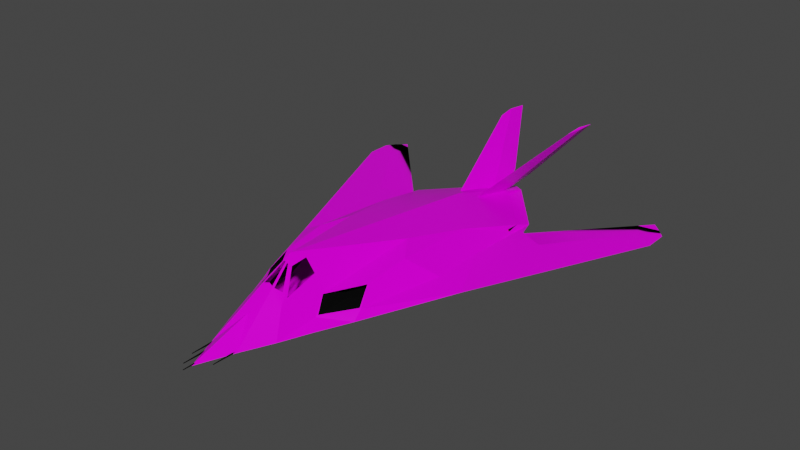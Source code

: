 # Source: F117_v1.blend  (saved by Blender 3.6.11; exported with 4.5.12 LTS)
import bpy
from mathutils import Matrix  # noqa: F401  (used for matrix-valued properties, if any)

bpy.ops.wm.read_factory_settings(use_empty=True)
scene = bpy.context.scene
scene.name = 'Scene'

# ---- collections
col_f_117_3 = bpy.data.collections.new('F-117 3'); scene.collection.children.link(col_f_117_3)

# ---- images (referenced by path relative to the original .blend; pixels are not part of the script)
import os
ASSET_DIR = os.environ.get("B2B_ASSET_DIR", "")  # directory of the original .blend (textures are referenced by path, not embedded)
HERE = os.path.dirname(os.path.abspath(__file__))  # packed textures are extracted next to this script under _unpacked/

def load_image(name, relpath, width, height, colorspace="sRGB"):
    """Load a texture the original file referenced (path relative to the .blend, or extracted next to this script)."""
    p = next((c for c in (os.path.join(HERE, relpath), os.path.join(ASSET_DIR, relpath)) if relpath and os.path.exists(c)), "")
    if p:
        img = bpy.data.images.load(p, check_existing=True)
        img.name = name
    else:  # same state as the original file: an image datablock whose file is absent (Cycles renders it pink)
        img = bpy.data.images.new(name, width, height)
        img.source = "FILE"
        img.filepath = "//" + (relpath or name)
    img.colorspace_settings.name = colorspace
    return img
img_f_117_bump = load_image('F-117 bump', 'F-117 bump.png', 1024, 1024, 'sRGB')
img_f117_rough = load_image('f117 rough', 'F-117-roughness.png', 1024, 1024, 'sRGB')
img_untitled_002 = load_image('Untitled.002', 'F-117-3.png', 1024, 1024, 'sRGB')

# ---- materials (node trees are filled in below, after node groups)
mat_f_117_3 = bpy.data.materials.new('F-117 3')
mat_f_117_3.diffuse_color = (0.214, 0.214, 0.214, 1.0)
mat_f_117_3.roughness = 0.8294
mat_glass_002 = bpy.data.materials.new('glass.002')
mat_glass_002.diffuse_color = (0.02104, 0.03538, 0.1065, 1.0)
mat_black_matte = bpy.data.materials.new('black matte')
mat_black_matte.use_backface_culling = True
mat_black_matte.diffuse_color = (0.07324, 0.07324, 0.07324, 1.0)
mat_black_matte.roughness = 0.9541
mat_engineexhaust = bpy.data.materials.new('EngineExhaust')
mat_engineexhaust.diffuse_color = (0.8, 0.1508, 0.01271, 1.0)

# ---- node groups
ng_auto_smooth = bpy.data.node_groups.new('Auto Smooth', 'GeometryNodeTree')
_s = ng_auto_smooth.interface.new_socket(name='Geometry', in_out='OUTPUT', socket_type='NodeSocketGeometry')
_s = ng_auto_smooth.interface.new_socket(name='Geometry', in_out='INPUT', socket_type='NodeSocketGeometry')
_s = ng_auto_smooth.interface.new_socket(name='Angle', in_out='INPUT', socket_type='NodeSocketFloat')
_s.subtype = 'ANGLE'
_s.min_value = 0.0
_s.max_value = 3.142
ng_auto_smooth.is_modifier = True
_N = ng_auto_smooth.nodes; _L = ng_auto_smooth.links
n0 = _N.new('NodeGroupOutput'); n0.name = 'Group Output'; n0.location = (480, -100)
n1 = _N.new('NodeGroupInput'); n1.name = 'Group Input'; n1.location = (-420, -300)
n2 = _N.new('NodeGroupInput'); n2.name = 'Group Input.001'; n2.location = (-60, -100)
n3 = _N.new('GeometryNodeSetShadeSmooth'); n3.name = 'Set Shade Smooth'; n3.location = (120, -100)
n3.domain = 'EDGE'
n4 = _N.new('GeometryNodeSetShadeSmooth'); n4.name = 'Set Shade Smooth.001'; n4.location = (300, -100)
n5 = _N.new('GeometryNodeInputMeshEdgeAngle'); n5.name = 'Edge Angle'; n5.location = (-420, -220)
n6 = _N.new('GeometryNodeInputEdgeSmooth'); n6.name = 'Is Edge Smooth'; n6.location = (-60, -160)
n7 = _N.new('GeometryNodeInputShadeSmooth'); n7.name = 'Is Face Smooth'; n7.location = (-240, -340)
n8 = _N.new('FunctionNodeBooleanMath'); n8.name = 'Boolean Math'; n8.location = (-60, -220)
n9 = _N.new('FunctionNodeCompare'); n9.name = 'Compare'; n9.location = (-240, -180)
n9.operation = 'LESS_EQUAL'
_L.new(n5.outputs[0], n9.inputs[0])
_L.new(n4.outputs[0], n0.inputs[0])
_L.new(n1.outputs[1], n9.inputs[1])
_L.new(n9.outputs[0], n8.inputs[0])
_L.new(n7.outputs[0], n8.inputs[1])
_L.new(n2.outputs[0], n3.inputs[0])
_L.new(n6.outputs[0], n3.inputs[1])
_L.new(n3.outputs[0], n4.inputs[0])
_L.new(n8.outputs[0], n3.inputs[2])
n0.is_active_output = True

# ---- material node trees
mat_f_117_3.use_nodes = True; mat_f_117_3.node_tree.nodes.clear()
_N = mat_f_117_3.node_tree.nodes; _L = mat_f_117_3.node_tree.links
n0 = _N.new('ShaderNodeOutputMaterial'); n0.name = 'Material Output'; n0.location = (978, 327)
n1 = _N.new('ShaderNodeBump'); n1.name = 'Bump'; n1.location = (243, -186)
n1.inputs[0].default_value = 0.1
n1.inputs[1].default_value = 1.0
n1.inputs[2].default_value = 1.0
n2 = _N.new('ShaderNodeTexImage'); n2.name = 'Image Texture.001'; n2.location = (-341, -423)
n2.image = img_f_117_bump
n3 = _N.new('ShaderNodeValToRGB'); n3.name = 'ColorRamp.001'; n3.location = (-39, -279)
while len(n3.color_ramp.elements) > 1: n3.color_ramp.elements.remove(n3.color_ramp.elements[-1])
n3.color_ramp.elements[0].position = 0.0; n3.color_ramp.elements[0].color = (0.0, 0.0, 0.0, 1.0)
_e = n3.color_ramp.elements.new(0.7909); _e.color = (1.0, 1.0, 1.0, 1.0)
n4 = _N.new('ShaderNodeBsdfPrincipled'); n4.name = 'Principled BSDF'; n4.location = (688, 327)
n4.distribution = 'GGX'
n4.subsurface_method = 'BURLEY'
n4.inputs[3].default_value = 1.45
n4.inputs[13].default_value = 0.1012
n4.inputs[19].default_value = 0.0125
n4.inputs[20].default_value = 0.9257
n4.inputs[27].default_value = (0.0, 0.0, 0.0, 1.0)
n4.inputs[28].default_value = 1.0
n5 = _N.new('ShaderNodeTexImage'); n5.name = 'Image Texture.002'; n5.location = (380, 95)
n5.image = img_f117_rough
n6 = _N.new('ShaderNodeTexImage'); n6.name = 'Image Texture.003'; n6.location = (422, 380)
n6.image = img_untitled_002
_L.new(n2.outputs[0], n3.inputs[0])
_L.new(n1.outputs[0], n4.inputs[5])
_L.new(n3.outputs[0], n1.inputs[3])
_L.new(n5.outputs[0], n4.inputs[2])
_L.new(n4.outputs[0], n0.inputs[0])
_L.new(n6.outputs[0], n4.inputs[0])
n0.is_active_output = True
mat_glass_002.use_nodes = True; mat_glass_002.node_tree.nodes.clear()
_N = mat_glass_002.node_tree.nodes; _L = mat_glass_002.node_tree.links
n0 = _N.new('ShaderNodeOutputMaterial'); n0.name = 'Material Output'; n0.location = (300, 300)
n1 = _N.new('ShaderNodeBsdfPrincipled'); n1.name = 'Principled BSDF'; n1.location = (10, 300)
n1.distribution = 'GGX'
n1.subsurface_method = 'BURLEY'
n1.inputs[0].default_value = (0.001548, 0.001548, 0.001548, 1.0)
n1.inputs[2].default_value = 0.05
n1.inputs[3].default_value = 1.45
n1.inputs[13].default_value = 0.874
n1.inputs[27].default_value = (0.0, 0.0, 0.0, 1.0)
n1.inputs[28].default_value = 1.0
n2 = _N.new('ShaderNodeFresnel'); n2.name = 'Fresnel'; n2.location = (-561, -69)
n2.inputs[0].default_value = 1.45
n3 = _N.new('ShaderNodeValToRGB'); n3.name = 'ColorRamp'; n3.location = (-340, -45)
while len(n3.color_ramp.elements) > 1: n3.color_ramp.elements.remove(n3.color_ramp.elements[-1])
n3.color_ramp.elements[0].position = 0.0; n3.color_ramp.elements[0].color = (0.0331, 0.0331, 0.0331, 1.0)
_e = n3.color_ramp.elements.new(0.6773); _e.color = (0.7707, 0.7707, 0.7707, 1.0)
_L.new(n1.outputs[0], n0.inputs[0])
_L.new(n2.outputs[0], n3.inputs[0])
_L.new(n3.outputs[0], n1.inputs[4])
n0.is_active_output = True
mat_black_matte.use_nodes = True; mat_black_matte.node_tree.nodes.clear()
_N = mat_black_matte.node_tree.nodes; _L = mat_black_matte.node_tree.links
n0 = _N.new('ShaderNodeOutputMaterial'); n0.name = 'Material Output'; n0.location = (300, 300)
n1 = _N.new('ShaderNodeBsdfPrincipled'); n1.name = 'Principled BSDF'; n1.location = (10, 300)
n1.distribution = 'GGX'
n1.subsurface_method = 'BURLEY'
n1.inputs[0].default_value = (0.0, 0.0, 0.0, 1.0)
n1.inputs[2].default_value = 1.0
n1.inputs[3].default_value = 1.45
n1.inputs[13].default_value = 0.133
n1.inputs[27].default_value = (0.0, 0.0, 0.0, 1.0)
n1.inputs[28].default_value = 1.0
_L.new(n1.outputs[0], n0.inputs[0])
n0.is_active_output = True
mat_engineexhaust.use_nodes = True; mat_engineexhaust.node_tree.nodes.clear()
_N = mat_engineexhaust.node_tree.nodes; _L = mat_engineexhaust.node_tree.links
n0 = _N.new('ShaderNodeBsdfPrincipled'); n0.name = 'Principled BSDF'; n0.location = (10, 300)
n0.distribution = 'GGX'
n0.subsurface_method = 'RANDOM_WALK_SKIN'
n0.inputs[0].default_value = (0.8, 0.01705, 0.0, 1.0)
n0.inputs[3].default_value = 1.45
n0.inputs[27].default_value = (0.0, 0.0, 0.0, 1.0)
n0.inputs[28].default_value = 1.0
n1 = _N.new('ShaderNodeOutputMaterial'); n1.name = 'Material Output'; n1.location = (300, 300)
_L.new(n0.outputs[0], n1.inputs[0])
n1.is_active_output = True

# ---- world
world_world = bpy.data.worlds.new('World'); scene.world = world_world
world_world.use_nodes = True; world_world.node_tree.nodes.clear()
_N = world_world.node_tree.nodes; _L = world_world.node_tree.links
n0 = _N.new('ShaderNodeOutputWorld'); n0.name = 'World Output'; n0.location = (300, 300)
n1 = _N.new('ShaderNodeBackground'); n1.name = 'Background'; n1.location = (10, 300)
n1.inputs[0].default_value = (0.05, 0.05, 0.05, 1.0)
_L.new(n1.outputs[0], n0.inputs[0])
n0.is_active_output = True
world_world.color = (0.05088, 0.05088, 0.05088)
world_world.use_sun_shadow = False
world_world.sun_shadow_jitter_overblur = 0.0

# ---- meshes
me_vert_023 = bpy.data.meshes.new('Vert.023')
me_vert_023.from_pydata([(-7.635, -0.542, -0.4191), (-6.475, -1.069, -0.4198), (-5.279, -1.548, -0.4203), (-4.056, -2.085, -0.4223), (-0.4611, -1.297, 0.8383), (-1.324, -1.894, 0.6463), (-3.085, -1.803, 0.415), (-4.326, -1.017, 0.3238), (-0.4549, -2.697, -0.1367), (5.38, -2.358, -0.5838), (1.925, -1.803, 0.4123), (-0.4537, -3.575, -0.4221), (6.782, -6.622, -0.5965), (7.709, -6.618, -0.5965), (8.375, -5.966, -0.5868), (4.636, -2.568, -0.6014), (7.838, -0.3337, -0.6626), (-5.999, -0.3081, -0.5539), (-4.344, -0.3152, -0.6976), (-1.228, -2.141, -0.6408), (-0.9498, -2.381, -0.6381), (-0.03873, -2.353, -0.7234), (0.1211, -2.286, -0.7297), (1.366, -2.253, -0.791), (1.373, -2.004, -0.7917), (0.2603, -2.011, -0.7392), (0.1421, -1.876, -0.7366), (-0.9706, -1.876, -0.7103), (-5.499, -0.6197, 0.5641), (-4.215, -0.586, 0.8741), (-4.219, -0.2376, 1.33), (-4.842, -0.2143, 1.269), (-4.926, -0.03452, 1.409), (-5.691, -0.179, 0.9057), (-5.685, -0.2544, 0.867), (-4.926, -0.09601, 1.38), (-4.925, -0.1362, 1.342), (-5.541, -0.4804, 0.7259), (-4.911, -1.247, -0.1688), (4.615, -2.325, -0.3062), (6.869, -0.3416, -0.3369), (6.86, -0.3376, -0.5212), (4.62, -2.325, -0.463), (7.99, -6.333, -0.5597), (3.969, -3.729, -0.4069), (4.498, -2.541, -0.3951), (1.868, -2.526, -0.2815), (-3.693, -2.052, -0.1232), (-4.825, -1.256, -0.1292), (-3.704, -2.012, -0.09926), (9.064, -1.57, 1.663), (10.66, -1.641, 1.612), (8.389, -0.3585, -0.1464), (4.748, -0.3917, 0.1701), (7.808, -0.201, -0.3285), (6.521, -0.07827, -0.2529), (6.531, -0.2568, -0.3657), (9.809, -1.697, 1.681), (9.808, -1.612, 1.73), (-4.9, -0.1543, 1.328), (-5.571, -0.5377, 0.6527), (-5.896, -0.7179, 0.3149), (-4.92, -0.06475, 1.412), (-5.705, -0.2159, 0.8945), (-6.507, -0.3391, 0.3377), (-5.755, -0.2241, 0.8611), (4.516, -2.4, -0.5095), (7.238, -5.846, -0.5312), (7.895, -5.53, -0.5887), (-2.285, -1.788, -0.612), (2.091, -3.071, -0.7546), (7.338, -6.076, -0.6505), (-2.362, -1.803, 0.415), (-3.144, -1.017, 0.3238), (-3.459, -1.256, -0.1292), (-2.752, -2.012, -0.09926), (4.076, -2.325, -0.3062), (5.147, -0.3416, -0.3369), (5.142, -0.3376, -0.5212), (4.078, -2.325, -0.463), (-5.961, -0.2487, 0.001676), (-4.306, -0.2559, -0.142), (-1.187, -2.102, -0.0007367), (-0.909, -2.342, 0.001988), (0.001991, -2.314, -0.08334), (0.1619, -2.246, -0.08961), (1.407, -2.214, -0.1509), (1.414, -1.965, -0.1516), (0.301, -1.972, -0.09909), (0.1828, -1.836, -0.0965), (-0.9299, -1.836, -0.07021), (-4.623, 3.815e-06, 1.602), (4.119, 3.815e-06, 0.4425), (-6.598, 3.815e-06, 0.3017), (-7.635, 0.542, -0.4191), (-8.954, 3.815e-06, -0.4319), (-6.475, 1.069, -0.4198), (-5.279, 1.548, -0.4203), (-4.056, 2.085, -0.4223), (-0.4611, 1.297, 0.8383), (-1.324, 1.894, 0.6463), (-3.085, 1.803, 0.415), (-4.326, 1.017, 0.3238), (-0.4549, 2.697, -0.1367), (5.38, 2.358, -0.5838), (1.925, 1.803, 0.4123), (8.007, 3.815e-06, -0.6649), (-0.4537, 3.575, -0.4221), (6.782, 6.622, -0.5965), (7.709, 6.618, -0.5965), (8.375, 5.966, -0.5868), (4.636, 2.568, -0.6014), (7.838, 0.3337, -0.6626), (-6.284, 3.815e-06, -0.6002), (-5.999, 0.3081, -0.5539), (-4.344, 0.3152, -0.6976), (-4.117, 3.815e-06, -0.714), (-1.228, 2.141, -0.6408), (-0.9498, 2.381, -0.6381), (-0.03873, 2.353, -0.7234), (0.1211, 2.286, -0.7297), (1.366, 2.253, -0.791), (1.373, 2.004, -0.7917), (0.2603, 2.011, -0.7392), (0.1421, 1.876, -0.7366), (-0.9706, 1.876, -0.7103), (-5.499, 0.6197, 0.5641), (-4.215, 0.586, 0.8741), (-4.219, 0.2376, 1.33), (-4.842, 0.2143, 1.269), (-4.926, 0.03452, 1.409), (-5.691, 0.179, 0.9057), (-5.685, 0.2544, 0.867), (-4.926, 0.09602, 1.38), (-4.925, 0.1362, 1.342), (-5.541, 0.4804, 0.7259), (-4.911, 1.247, -0.1688), (4.615, 2.325, -0.3062), (6.869, 0.3416, -0.3369), (6.86, 0.3376, -0.5212), (4.62, 2.325, -0.463), (7.99, 6.333, -0.5597), (3.969, 3.729, -0.4069), (4.498, 2.541, -0.3951), (1.868, 2.526, -0.2815), (-3.693, 2.052, -0.1232), (-4.825, 1.256, -0.1292), (-3.704, 2.012, -0.09926), (9.064, 1.57, 1.663), (10.66, 1.641, 1.612), (8.389, 0.3586, -0.1464), (4.748, 0.3917, 0.1701), (7.808, 0.201, -0.3285), (6.521, 0.07828, -0.2529), (6.531, 0.2568, -0.3657), (9.809, 1.697, 1.681), (9.808, 1.612, 1.73), (-4.918, 3.815e-06, 1.408), (-5.63, 3.815e-06, 0.9395), (-1.709, 3.815e-06, 1.216), (1.205, 3.815e-06, 0.8291), (-4.9, 0.1543, 1.328), (-5.571, 0.5377, 0.6527), (-5.896, 0.7179, 0.3149), (-4.92, 0.06476, 1.412), (-5.705, 0.2159, 0.8945), (-6.507, 0.3391, 0.3377), (-5.755, 0.2241, 0.8611), (-5.705, 3.815e-06, 0.903), (-5.759, 3.815e-06, 0.8669), (4.516, 2.4, -0.5095), (7.238, 5.846, -0.5312), (7.895, 5.53, -0.5887), (5.582, 3.815e-06, -0.7736), (3.157, 3.815e-06, -0.7657), (-2.285, 1.788, -0.612), (2.091, 3.071, -0.7546), (7.338, 6.076, -0.6505), (-2.362, 1.803, 0.415), (-3.144, 1.017, 0.3238), (-3.459, 1.256, -0.1292), (-2.752, 2.012, -0.09926), (4.076, 2.325, -0.3062), (5.147, 0.3416, -0.3369), (5.142, 0.3376, -0.5212), (4.078, 2.325, -0.463), (-6.246, 3.815e-06, -0.04457), (-5.961, 0.2487, 0.001676), (-4.306, 0.2559, -0.142), (-4.079, 3.815e-06, -0.1584), (-1.187, 2.102, -0.0007367), (-0.909, 2.342, 0.001988), (0.001991, 2.314, -0.08334), (0.1619, 2.246, -0.08961), (1.407, 2.214, -0.1509), (1.414, 1.965, -0.1516), (0.301, 1.972, -0.09909), (0.1828, 1.836, -0.0965), (-0.9299, 1.836, -0.07021), (-3.201, 0.8938, -0.663), (-3.201, -0.8938, -0.663), (2.265, -1.002, -0.7787), (0.4665, 0.9685, -0.7755), (2.265, 0.0, -0.7838), (0.7326, 0.0, -0.8138), (-1.692, 0.0, -0.771), (-1.997, -0.9176, -0.6898), (-1.333, -0.9331, -0.7412), (0.4665, -0.9685, -0.7763), (-1.997, 0.9176, -0.6898), (-1.333, 0.9331, -0.7412), (-3.204, 0.0, -0.7359), (2.265, 1.002, -0.7794)], [], [(4, 6, 5), (4, 91, 30), (30, 29, 4), (4, 29, 7), (4, 159, 91), (4, 10, 160), (92, 160, 10), (5, 10, 4), (31, 30, 91), (60, 28, 31), (37, 60, 59), (35, 36, 59), (31, 28, 29), (60, 61, 28), (28, 61, 7), (61, 1, 38), (2, 38, 1), (48, 7, 38), (48, 38, 47), (38, 2, 3), (6, 49, 47), (0, 93, 95), (0, 64, 93), (64, 0, 1), (65, 34, 63), (61, 60, 65), (63, 34, 35), (91, 62, 35), (157, 32, 62), (33, 63, 62), (34, 37, 36), (32, 157, 158), (33, 158, 168), (63, 168, 169), (64, 65, 169), (7, 74, 73), (6, 8, 5), (11, 47, 3), (8, 10, 5), (66, 39, 10), (8, 11, 46), (9, 66, 45), (66, 9, 39), (39, 40, 92), (106, 92, 40), (16, 106, 40), (40, 41, 16), (39, 9, 42), (42, 41, 78), (9, 16, 41), (46, 44, 45), (46, 45, 66), (15, 9, 45), (13, 43, 67), (44, 11, 12), (43, 68, 14), (15, 44, 67), (44, 15, 45), (57, 58, 50), (51, 58, 57), (52, 58, 51), (50, 55, 53), (50, 56, 57), (57, 52, 51), (54, 52, 56), (54, 55, 52), (55, 54, 56), (113, 17, 0), (1, 0, 17), (2, 1, 17), (3, 2, 18), (69, 3, 18, 116, 200), (18, 116, 189, 81), (11, 3, 69), (200, 206, 69), (19, 20, 11, 69), (203, 174, 201), (12, 11, 70), (15, 68, 71), (13, 12, 71), (21, 70, 11), (22, 70, 21), (23, 70, 22), (23, 24, 201, 174, 70), (173, 15, 70, 174), (16, 9, 173), (15, 173, 9), (22, 23, 86, 85), (25, 26, 89, 88), (21, 22, 85, 84), (24, 25, 88, 87), (72, 73, 74, 75), (6, 73, 72), (49, 74, 48), (6, 75, 49), (76, 79, 78, 77), (39, 76, 77), (39, 42, 79), (41, 40, 77), (186, 80, 81, 189), (113, 17, 80, 186), (17, 18, 81, 80), (83, 90, 82), (83, 84, 89, 90), (84, 85, 88, 89), (85, 86, 87, 88), (19, 20, 83, 82), (26, 27, 90, 89), (23, 24, 87, 86), (27, 19, 82, 90), (20, 21, 84, 83), (99, 101, 102), (99, 128, 91), (128, 99, 127), (99, 102, 127), (99, 91, 159), (160, 105, 99), (105, 160, 92), (100, 99, 105), (129, 161, 91, 128), (126, 162, 161, 129), (135, 134, 161, 162), (161, 133, 134), (126, 129, 128, 127), (162, 126, 163), (126, 127, 102, 163), (96, 163, 102, 136), (97, 96, 136), (146, 136, 102), (146, 147, 145), (98, 97, 136), (101, 145, 147), (94, 95, 93), (94, 93, 166), (96, 94, 166), (162, 132, 135), (163, 166, 167), (133, 132, 165), (91, 133, 164), (164, 130, 157), (131, 130, 164), (132, 133, 134), (158, 157, 130), (168, 158, 131), (165, 167, 169), (169, 167, 166), (102, 179, 180, 146), (101, 103, 145), (145, 107, 98), (103, 105, 144), (105, 137, 170), (103, 144, 107), (104, 143, 170), (170, 137, 104), (137, 92, 138), (106, 138, 92), (112, 138, 106), (138, 112, 139), (137, 140, 104), (139, 140, 185, 184), (104, 140, 139), (142, 144, 143), (144, 170, 143), (111, 143, 104), (109, 108, 171), (108, 107, 142), (172, 110, 141), (111, 172, 171), (142, 143, 111), (155, 148, 156), (149, 155, 156), (156, 150, 149), (148, 153, 156), (148, 154, 151), (155, 150, 154), (152, 154, 150), (152, 150, 153), (153, 154, 152), (94, 114, 113), (96, 114, 94), (97, 115, 114), (98, 115, 97), (175, 199, 116, 115, 98), (115, 188, 189, 116), (107, 175, 98), (199, 175, 209), (117, 175, 107, 118), (212, 174, 203), (108, 177, 176), (177, 172, 111), (109, 141, 177), (119, 118, 107, 176), (120, 119, 176), (121, 120, 176), (121, 176, 174, 212, 122), (173, 174, 176, 111), (173, 104, 112), (111, 104, 173), (120, 193, 194, 121), (123, 196, 197, 124), (119, 192, 193, 120), (122, 195, 196, 123), (178, 181, 180, 179), (101, 179, 102), (180, 147, 146), (181, 101, 147), (182, 183, 184, 185), (137, 138, 183), (185, 140, 137), (138, 139, 184, 183), (186, 189, 188, 187), (113, 186, 187, 114), (114, 187, 188, 115), (191, 190, 198), (191, 198, 197, 192), (192, 197, 196, 193), (193, 196, 195, 194), (117, 190, 191, 118), (124, 197, 198, 125), (121, 194, 195, 122), (125, 198, 190, 117), (118, 191, 192, 119), (113, 116, 18, 17), (116, 113, 114, 115), (23, 22, 25, 24), (21, 26, 25, 22), (27, 26, 21, 20), (19, 27, 20), (120, 121, 122, 123), (124, 119, 120, 123), (124, 125, 118, 119), (125, 117, 118), (116, 211, 200), (116, 199, 211), (27, 19, 69, 206, 207), (27, 207, 208, 26), (26, 208, 25), (25, 208, 201, 24), (125, 210, 209, 175, 117), (125, 124, 202, 210), (124, 123, 202), (123, 122, 212, 202), (207, 206, 205), (207, 205, 204, 208), (210, 205, 209), (210, 202, 204, 205), (202, 212, 203, 204), (208, 204, 203, 201), (211, 205, 206, 200), (211, 199, 209, 205), (4, 7, 6), (4, 160, 159), (92, 10, 39), (31, 91, 59), (60, 31, 59), (37, 59, 36), (35, 59, 91), (31, 29, 30), (28, 7, 29), (61, 38, 7), (48, 47, 49), (38, 3, 47), (64, 1, 61), (34, 60, 37), (60, 34, 65), (61, 65, 64), (63, 35, 62), (157, 62, 91), (33, 62, 32), (34, 36, 35), (32, 158, 33), (33, 168, 63), (63, 169, 65), (64, 169, 93), (7, 48, 74), (6, 47, 8), (11, 8, 47), (8, 46, 10), (66, 10, 46), (42, 78, 79), (9, 41, 42), (46, 11, 44), (13, 67, 12), (44, 12, 67), (43, 68, 67), (15, 67, 68), (52, 55, 58), (50, 58, 55), (50, 53, 56), (57, 56, 52), (113, 0, 95), (2, 17, 18), (12, 70, 71), (15, 71, 70), (13, 71, 43), (68, 43, 71), (21, 11, 20), (16, 173, 106), (6, 7, 73), (49, 75, 74), (6, 72, 75), (39, 77, 40), (39, 79, 76), (41, 77, 78), (99, 100, 101), (160, 99, 159), (105, 92, 137), (161, 133, 91), (146, 145, 136), (98, 136, 145), (96, 166, 163), (132, 167, 165), (167, 132, 162), (163, 167, 162), (133, 165, 164), (164, 157, 91), (131, 164, 165), (132, 134, 135), (158, 130, 131), (168, 131, 165), (165, 169, 168), (169, 166, 93), (101, 100, 103), (145, 103, 107), (103, 100, 105), (105, 170, 144), (104, 139, 112), (142, 107, 144), (109, 171, 141), (108, 142, 171), (172, 141, 171), (111, 171, 142), (156, 153, 150), (148, 151, 153), (148, 155, 154), (155, 149, 150), (94, 113, 95), (97, 114, 96), (108, 176, 107), (177, 111, 176), (109, 177, 108), (141, 172, 177), (173, 112, 106), (101, 178, 179), (180, 181, 147), (181, 178, 101), (137, 183, 182), (185, 137, 182)])
me_vert_023.polygons.foreach_set('use_smooth', [True] * 348)
me_vert_023.polygons.foreach_set('material_index', [0, 0, 0, 0, 0, 0, 0, 0, 0, 0, 0, 0, 1, 0, 0, 0, 0, 0, 0, 0, 0, 0, 0, 0, 0, 0, 0, 0, 0, 0, 1, 1, 0, 0, 0, 2, 0, 0, 0, 0, 0, 0, 0, 0, 0, 0, 0, 0, 2, 0, 0, 0, 0, 0, 0, 0, 0, 0, 0, 0, 0, 0, 0, 0, 0, 0, 0, 0, 0, 0, 0, 0, 2, 0, 0, 0, 0, 0, 0, 0, 0, 0, 0, 0, 0, 0, 0, 2, 2, 2, 2, 2, 2, 2, 2, 3, 2, 2, 2, 2, 2, 2, 2, 2, 2, 2, 2, 2, 2, 2, 2, 0, 0, 0, 0, 0, 0, 0, 0, 0, 0, 0, 0, 1, 0, 0, 0, 0, 0, 0, 0, 0, 0, 0, 0, 0, 0, 0, 0, 0, 0, 1, 1, 0, 0, 0, 2, 0, 0, 0, 0, 0, 0, 0, 0, 0, 0, 0, 0, 2, 0, 0, 0, 0, 0, 0, 0, 0, 0, 0, 0, 0, 0, 0, 0, 0, 0, 0, 0, 0, 0, 0, 0, 2, 0, 0, 0, 0, 0, 0, 0, 0, 0, 0, 0, 0, 0, 0, 2, 2, 2, 2, 2, 2, 2, 2, 3, 2, 2, 2, 2, 2, 2, 2, 2, 2, 2, 2, 2, 2, 2, 2, 0, 0, 0, 0, 0, 0, 0, 0, 0, 0, 0, 0, 0, 0, 0, 0, 0, 0, 0, 0, 0, 0, 0, 0, 0, 0, 0, 0, 0, 0, 0, 0, 0, 0, 0, 1, 0, 0, 0, 0, 0, 0, 0, 0, 0, 0, 0, 1, 1, 0, 0, 0, 2, 0, 0, 0, 0, 2, 0, 0, 0, 0, 0, 0, 0, 0, 0, 0, 0, 0, 0, 0, 0, 0, 0, 0, 2, 2, 2, 2, 2, 2, 0, 0, 0, 0, 0, 0, 0, 0, 0, 0, 0, 0, 0, 1, 1, 0, 0, 0, 0, 0, 0, 0, 0, 0, 0, 0, 0, 0, 0, 0, 0, 0, 0, 0, 0, 0, 0, 0, 0, 2, 2, 2, 2, 2])
_k = set([(28, 29), (28, 31), (29, 30), (30, 31), (32, 33), (32, 157), (33, 158), (34, 35), (34, 37), (35, 36), (36, 37), (126, 127), (126, 129), (127, 128), (128, 129), (130, 131), (130, 157), (131, 158), (132, 133), (132, 135), (133, 134), (134, 135)])
me_vert_023.attributes.new('sharp_edge', 'BOOLEAN', 'EDGE').data.foreach_set('value', [ (min(e.vertices), max(e.vertices)) in _k for e in me_vert_023.edges])
_uv = me_vert_023.uv_layers.new(name='UVMap')
_uv.uv.foreach_set('vector', [0.1206, 0.7322, 0.08996, 0.8468, 0.09151, 0.7688, 0.4949, 0.6109, 0.4034, 0.7823, 0.4221, 0.7675, 0.4221, 0.7675, 0.4469, 0.7716, 0.4949, 0.6109, 0.4949, 0.6109, 0.4469, 0.7716, 0.4764, 0.7815, 0.593, 0.3268, 0.5595, 0.2053, 0.6602, 0.0003803, 0.593, 0.3268, 0.5348, 0.4493, 0.479, 0.3695, 0.422, 0.4856, 0.479, 0.3695, 0.5348, 0.4493, 0.6482, 0.3155, 0.5348, 0.4493, 0.593, 0.3268, 0.4188, 0.7948, 0.4221, 0.7675, 0.4034, 0.7823, 0.443, 0.8318, 0.4487, 0.8295, 0.4188, 0.7948, 0.4392, 0.8298, 0.443, 0.8318, 0.4148, 0.7967, 0.4112, 0.7973, 0.4137, 0.7977, 0.4148, 0.7967, 0.4188, 0.7948, 0.4487, 0.8295, 0.4469, 0.7716, 0.443, 0.8318, 0.4568, 0.8488, 0.4487, 0.8295, 0.4487, 0.8295, 0.4568, 0.8488, 0.4764, 0.7815, 0.4568, 0.8488, 0.4867, 0.8809, 0.4949, 0.8114, 0.9755, 0.8715, 0.954, 0.8617, 0.9764, 0.9279, 0.4945, 0.8072, 0.4764, 0.7815, 0.4949, 0.8114, 0.9521, 0.858, 0.954, 0.8617, 0.9619, 0.7981, 0.954, 0.8617, 0.9755, 0.8715, 0.9764, 0.8128, 0.08996, 0.8468, 0.06788, 0.8759, 0.0659, 0.8753, 0.2424, 0.7906, 0.2801, 0.839, 0.2609, 0.7319, 0.2424, 0.7906, 0.2662, 0.8464, 0.2801, 0.839, 0.4407, 0.8759, 0.4634, 0.9318, 0.4867, 0.8809, 0.4258, 0.8381, 0.427, 0.835, 0.4248, 0.8357, 0.4568, 0.8488, 0.443, 0.8318, 0.4258, 0.8381, 0.4248, 0.8357, 0.427, 0.835, 0.4112, 0.7973, 0.4034, 0.7823, 0.4093, 0.7968, 0.4112, 0.7973, 0.2958, 0.9264, 0.2942, 0.9263, 0.293, 0.9269, 0.2809, 0.8881, 0.2792, 0.8876, 0.293, 0.9269, 0.427, 0.835, 0.4392, 0.8298, 0.4137, 0.7977, 0.2942, 0.9263, 0.2958, 0.9264, 0.2892, 0.8897, 0.2809, 0.8881, 0.2892, 0.8897, 0.2885, 0.8861, 0.2792, 0.8876, 0.2885, 0.8861, 0.288, 0.8833, 0.2662, 0.8464, 0.2784, 0.8851, 0.288, 0.8833, 0.7114, 0.8439, 0.7217, 0.8925, 0.7078, 0.8946, 0.08996, 0.8468, 0.04088, 0.7326, 0.09151, 0.7688, 0.0003803, 0.7319, 0.0659, 0.8753, 0.05627, 0.8936, 0.6602, 0.3921, 0.5348, 0.4493, 0.6482, 0.3155, 0.4882, 0.5574, 0.4793, 0.5539, 0.5348, 0.4493, 0.7529, 0.8288, 0.7897, 0.8128, 0.708, 0.7382, 0.4684, 0.5818, 0.4882, 0.5574, 0.4943, 0.5613, 0.4882, 0.5574, 0.4684, 0.5818, 0.4793, 0.5539, 0.4793, 0.5539, 0.3926, 0.5748, 0.422, 0.4856, 0.3608, 0.6101, 0.422, 0.4856, 0.3926, 0.5748, 0.3783, 0.6092, 0.3608, 0.6101, 0.3926, 0.5748, 0.3926, 0.5748, 0.3996, 0.5842, 0.3783, 0.6092, 0.4793, 0.5539, 0.4684, 0.5818, 0.4759, 0.5629, 0.4759, 0.5629, 0.3996, 0.5842, 0.4317, 0.5674, 0.4684, 0.5818, 0.3783, 0.6092, 0.3996, 0.5842, 0.708, 0.7382, 0.7197, 0.6317, 0.6625, 0.6328, 0.5708, 0.4803, 0.4943, 0.5613, 0.4882, 0.5574, 0.4936, 0.5702, 0.4684, 0.5818, 0.4943, 0.5613, 0.7741, 0.431, 0.7579, 0.4245, 0.7509, 0.4628, 0.7197, 0.6317, 0.7897, 0.8128, 0.7897, 0.4682, 0.7579, 0.4245, 0.7271, 0.4415, 0.7368, 0.415, 0.6609, 0.6221, 0.7197, 0.6317, 0.7509, 0.4628, 0.7197, 0.6317, 0.6609, 0.6221, 0.6625, 0.6328, 0.6456, 0.8542, 0.6417, 0.8524, 0.6526, 0.8224, 0.6256, 0.8866, 0.6417, 0.8524, 0.6456, 0.8542, 0.5745, 0.7584, 0.6417, 0.8524, 0.6256, 0.8866, 0.6526, 0.8224, 0.599, 0.6741, 0.6526, 0.6109, 0.9956, 0.06465, 0.9429, 0.2089, 0.9855, 0.03305, 0.9855, 0.03305, 0.9196, 0.1301, 0.9668, 0.0003803, 0.5864, 0.7072, 0.5745, 0.7584, 0.5898, 0.6731, 0.5864, 0.7072, 0.599, 0.6741, 0.5745, 0.7584, 0.599, 0.6741, 0.5864, 0.7072, 0.5898, 0.6731, 0.1046, 0.116, 0.1205, 0.1256, 0.1166, 0.05273, 0.1495, 0.09811, 0.1166, 0.05273, 0.1205, 0.1256, 0.1808, 0.1455, 0.1495, 0.09811, 0.1205, 0.1256, 0.2147, 0.1938, 0.1808, 0.1455, 0.1351, 0.1972, 0.2168, 0.273, 0.2147, 0.1938, 0.1351, 0.1972, 0.1236, 0.2098, 0.1702, 0.2414, 0.995, 0.6522, 0.9691, 0.6667, 0.9658, 0.637, 0.9734, 0.6325, 0.3104, 0.3355, 0.2147, 0.1938, 0.2168, 0.273, 0.1702, 0.2414, 0.1817, 0.2931, 0.2168, 0.273, 0.2411, 0.3154, 0.2538, 0.3253, 0.3104, 0.3355, 0.2168, 0.273, 0.1792, 0.4845, 0.187, 0.5228, 0.2223, 0.4757, 0.9188, 0.3449, 0.9188, 0.0003803, 0.8539, 0.09502, 0.7904, 0.1898, 0.8556, 0.3717, 0.8872, 0.3582, 0.903, 0.3824, 0.9188, 0.3449, 0.8872, 0.3582, 0.2604, 0.3649, 0.3097, 0.4502, 0.3104, 0.3355, 0.2588, 0.3724, 0.3097, 0.4502, 0.2604, 0.3649, 0.2682, 0.4262, 0.3097, 0.4502, 0.2588, 0.3724, 0.2682, 0.4262, 0.2575, 0.4287, 0.2223, 0.4757, 0.187, 0.5228, 0.3097, 0.4502, 0.2081, 0.627, 0.3104, 0.5641, 0.3097, 0.4502, 0.187, 0.5228, 0.242, 0.721, 0.3079, 0.5979, 0.2081, 0.627, 0.3104, 0.5641, 0.2081, 0.627, 0.3079, 0.5979, 0.7904, 0.881, 0.8003, 0.8058, 0.8218, 0.8424, 0.8243, 0.8785, 0.8664, 0.8549, 0.8705, 0.8631, 0.8406, 0.8765, 0.8357, 0.8711, 0.7912, 0.8911, 0.7904, 0.881, 0.8243, 0.8785, 0.8232, 0.8862, 0.8277, 0.7981, 0.8664, 0.8549, 0.8357, 0.8711, 0.8265, 0.8417, 0.7088, 0.9061, 0.7078, 0.8946, 0.7217, 0.8925, 0.7139, 0.9089, 0.6609, 0.9419, 0.7078, 0.8946, 0.7088, 0.9061, 0.7572, 0.9275, 0.7217, 0.8925, 0.7572, 0.8296, 0.6609, 0.9419, 0.7139, 0.9089, 0.7572, 0.9275, 0.4812, 0.5577, 0.4796, 0.5567, 0.4317, 0.5674, 0.4337, 0.5748, 0.4793, 0.5539, 0.4812, 0.5577, 0.4337, 0.5748, 0.4793, 0.5539, 0.4759, 0.5629, 0.4796, 0.5567, 0.3996, 0.5842, 0.3926, 0.5748, 0.4337, 0.5748, 0.9592, 0.5794, 0.969, 0.5867, 0.9734, 0.6325, 0.9658, 0.637, 0.9552, 0.5443, 0.995, 0.5581, 0.969, 0.5867, 0.9592, 0.5794, 0.995, 0.5581, 0.995, 0.6522, 0.9734, 0.6325, 0.969, 0.5867, 0.8337, 0.9114, 0.8468, 0.9092, 0.8402, 0.9157, 0.8337, 0.9114, 0.8232, 0.8862, 0.8406, 0.8765, 0.8468, 0.9092, 0.8232, 0.8862, 0.8243, 0.8785, 0.8357, 0.8711, 0.8406, 0.8765, 0.8243, 0.8785, 0.8218, 0.8424, 0.8265, 0.8417, 0.8357, 0.8711, 0.8488, 0.9444, 0.817, 0.9438, 0.8337, 0.9114, 0.8402, 0.9157, 0.8705, 0.8631, 0.8705, 0.9286, 0.8468, 0.9092, 0.8406, 0.8765, 0.8003, 0.8058, 0.8277, 0.7981, 0.8265, 0.8417, 0.8218, 0.8424, 0.8705, 0.9286, 0.8488, 0.9444, 0.8402, 0.9157, 0.8468, 0.9092, 0.817, 0.9438, 0.7912, 0.8911, 0.8232, 0.8862, 0.8337, 0.9114, 0.2416, 0.9035, 0.2109, 0.7888, 0.2416, 0.7319, 0.4026, 0.9318, 0.3298, 0.7752, 0.3112, 0.7604, 0.3298, 0.7752, 0.4026, 0.9318, 0.3547, 0.7711, 0.4026, 0.9318, 0.3841, 0.7611, 0.3547, 0.7711, 0.443, 0.2532, 0.6602, 0.0003803, 0.5595, 0.2053, 0.479, 0.3695, 0.3816, 0.3741, 0.443, 0.2532, 0.3816, 0.3741, 0.479, 0.3695, 0.422, 0.4856, 0.4181, 0.2025, 0.443, 0.2532, 0.3816, 0.3741, 0.3266, 0.7479, 0.3226, 0.746, 0.3112, 0.7604, 0.3298, 0.7752, 0.3565, 0.7132, 0.3508, 0.7109, 0.3226, 0.746, 0.3266, 0.7479, 0.347, 0.7129, 0.3214, 0.745, 0.3226, 0.746, 0.3508, 0.7109, 0.3226, 0.746, 0.319, 0.7453, 0.3214, 0.745, 0.3565, 0.7132, 0.3266, 0.7479, 0.3298, 0.7752, 0.3547, 0.7711, 0.3508, 0.7109, 0.3565, 0.7132, 0.3646, 0.6938, 0.3565, 0.7132, 0.3547, 0.7711, 0.3841, 0.7611, 0.3646, 0.6938, 0.3944, 0.6618, 0.3646, 0.6938, 0.3841, 0.7611, 0.4026, 0.7313, 0.7814, 0.8861, 0.7822, 0.8296, 0.7599, 0.8959, 0.4023, 0.7354, 0.4026, 0.7313, 0.3841, 0.7611, 0.758, 0.8995, 0.766, 0.9584, 0.7677, 0.9595, 0.7822, 0.9447, 0.7814, 0.8861, 0.7599, 0.8959, 0.2109, 0.7888, 0.1869, 0.7603, 0.1889, 0.7597, 0.2986, 0.7804, 0.2609, 0.7319, 0.2801, 0.839, 0.2986, 0.7804, 0.2801, 0.839, 0.2957, 0.8411, 0.3944, 0.6618, 0.3712, 0.6109, 0.3485, 0.6668, 0.3508, 0.7109, 0.3347, 0.7077, 0.347, 0.7129, 0.3646, 0.6938, 0.3485, 0.6668, 0.3335, 0.7045, 0.319, 0.7453, 0.3347, 0.7077, 0.3326, 0.707, 0.3112, 0.7604, 0.319, 0.7453, 0.3171, 0.7459, 0.2986, 0.9259, 0.2972, 0.9258, 0.2958, 0.9264, 0.2964, 0.8853, 0.2972, 0.9258, 0.2986, 0.9259, 0.3347, 0.7077, 0.319, 0.7453, 0.3214, 0.745, 0.2892, 0.8897, 0.2958, 0.9264, 0.2972, 0.9258, 0.2885, 0.8861, 0.2892, 0.8897, 0.2964, 0.8853, 0.2978, 0.8842, 0.2977, 0.8816, 0.288, 0.8833, 0.288, 0.8833, 0.2977, 0.8816, 0.2957, 0.8411, 0.5459, 0.9853, 0.5422, 0.9346, 0.5562, 0.9366, 0.5917, 0.9996, 0.2109, 0.7888, 0.1619, 0.903, 0.1869, 0.7603, 0.1869, 0.7603, 0.1214, 0.9037, 0.1773, 0.742, 0.3503, 0.2399, 0.3816, 0.3741, 0.3351, 0.3646, 0.3816, 0.3741, 0.3328, 0.482, 0.3246, 0.4771, 0.7529, 0.4142, 0.708, 0.3235, 0.7897, 0.3982, 0.3174, 0.5076, 0.3178, 0.4747, 0.3246, 0.4771, 0.3246, 0.4771, 0.3328, 0.482, 0.3174, 0.5076, 0.3328, 0.482, 0.422, 0.4856, 0.3694, 0.5634, 0.3608, 0.6101, 0.3694, 0.5634, 0.422, 0.4856, 0.3508, 0.5957, 0.3694, 0.5634, 0.3608, 0.6101, 0.3694, 0.5634, 0.3508, 0.5957, 0.3576, 0.5635, 0.3328, 0.482, 0.3278, 0.4902, 0.3174, 0.5076, 0.3576, 0.5635, 0.3278, 0.4902, 0.3304, 0.4835, 0.3512, 0.5279, 0.3174, 0.5076, 0.3278, 0.4902, 0.3576, 0.5635, 0.7197, 0.2171, 0.708, 0.3235, 0.6625, 0.2182, 0.3351, 0.3646, 0.3246, 0.4771, 0.3178, 0.4747, 0.3112, 0.4807, 0.3178, 0.4747, 0.3174, 0.5076, 0.7741, 0.01641, 0.7897, 0.05354, 0.7509, 0.04818, 0.7897, 0.05354, 0.7897, 0.3982, 0.7197, 0.2171, 0.7271, 0.02689, 0.7368, 0.0003803, 0.7579, 0.00985, 0.6609, 0.2075, 0.7271, 0.02689, 0.7509, 0.04818, 0.7197, 0.2171, 0.6625, 0.2182, 0.6609, 0.2075, 0.5667, 0.6432, 0.5737, 0.6751, 0.5629, 0.6451, 0.5467, 0.6109, 0.5667, 0.6432, 0.5629, 0.6451, 0.5629, 0.6451, 0.4956, 0.7391, 0.5467, 0.6109, 0.5737, 0.6751, 0.5201, 0.8233, 0.5629, 0.6451, 0.9956, 0.4793, 0.9429, 0.335, 0.9956, 0.2723, 0.9855, 0.5109, 0.9196, 0.4138, 0.9429, 0.335, 0.5076, 0.7903, 0.511, 0.8244, 0.4956, 0.7391, 0.5076, 0.7903, 0.4956, 0.7391, 0.5201, 0.8233, 0.5201, 0.8233, 0.511, 0.8244, 0.5076, 0.7903, 0.06879, 0.06245, 0.09371, 0.1311, 0.1046, 0.116, 0.05622, 0.1171, 0.09371, 0.1311, 0.06879, 0.06245, 0.04585, 0.1729, 0.108, 0.2027, 0.09371, 0.1311, 0.03346, 0.2305, 0.108, 0.2027, 0.04585, 0.1729, 0.06234, 0.3042, 0.09297, 0.257, 0.1236, 0.2098, 0.108, 0.2027, 0.03346, 0.2305, 0.9406, 0.6584, 0.9573, 0.6343, 0.9658, 0.637, 0.9691, 0.6667, 0.0003803, 0.3983, 0.06234, 0.3042, 0.03346, 0.2305, 0.09297, 0.257, 0.06234, 0.3042, 0.1024, 0.3091, 0.05644, 0.3528, 0.06234, 0.3042, 0.0003803, 0.3983, 0.04856, 0.3669, 0.1361, 0.4932, 0.187, 0.5228, 0.1792, 0.4845, 0.9188, 0.4528, 0.8872, 0.4395, 0.8539, 0.7027, 0.8872, 0.4395, 0.8556, 0.426, 0.7904, 0.6079, 0.903, 0.4153, 0.8867, 0.4085, 0.8872, 0.4395, 0.05794, 0.4059, 0.04856, 0.3669, 0.0003803, 0.3983, 0.04567, 0.5036, 0.06223, 0.4122, 0.05794, 0.4059, 0.04567, 0.5036, 0.07455, 0.4654, 0.06223, 0.4122, 0.04567, 0.5036, 0.07455, 0.4654, 0.04567, 0.5036, 0.187, 0.5228, 0.1361, 0.4932, 0.08532, 0.4635, 0.2081, 0.627, 0.187, 0.5228, 0.04567, 0.5036, 0.0893, 0.6089, 0.2081, 0.627, 0.1047, 0.6391, 0.2133, 0.7268, 0.0893, 0.6089, 0.1047, 0.6391, 0.2081, 0.627, 0.8712, 0.8616, 0.9051, 0.864, 0.9026, 0.9001, 0.8812, 0.9367, 0.9472, 0.8876, 0.9166, 0.8714, 0.9215, 0.866, 0.9513, 0.8794, 0.872, 0.8515, 0.904, 0.8564, 0.9051, 0.864, 0.8712, 0.8616, 0.9085, 0.9444, 0.9073, 0.9008, 0.9166, 0.8714, 0.9472, 0.8876, 0.5433, 0.923, 0.5484, 0.9202, 0.5562, 0.9366, 0.5422, 0.9346, 0.4956, 0.8874, 0.5422, 0.9346, 0.5459, 0.9853, 0.5562, 0.9366, 0.5917, 0.9016, 0.5917, 0.9996, 0.5484, 0.9202, 0.4956, 0.8874, 0.5917, 0.9016, 0.3286, 0.4828, 0.3442, 0.5308, 0.3512, 0.5279, 0.3304, 0.4835, 0.3328, 0.482, 0.3694, 0.5634, 0.3442, 0.5308, 0.3304, 0.4835, 0.3278, 0.4902, 0.3328, 0.482, 0.3694, 0.5634, 0.3576, 0.5635, 0.3512, 0.5279, 0.3442, 0.5308, 0.9592, 0.5794, 0.9658, 0.637, 0.9573, 0.6343, 0.9514, 0.5887, 0.9552, 0.5443, 0.9592, 0.5794, 0.9514, 0.5887, 0.9196, 0.5667, 0.9196, 0.5667, 0.9514, 0.5887, 0.9573, 0.6343, 0.9406, 0.6584, 0.9146, 0.8311, 0.921, 0.8269, 0.9276, 0.8334, 0.9146, 0.8311, 0.9276, 0.8334, 0.9215, 0.866, 0.904, 0.8564, 0.904, 0.8564, 0.9215, 0.866, 0.9166, 0.8714, 0.9051, 0.864, 0.9051, 0.864, 0.9166, 0.8714, 0.9073, 0.9008, 0.9026, 0.9001, 0.9297, 0.7981, 0.921, 0.8269, 0.9146, 0.8311, 0.8979, 0.7988, 0.9513, 0.8794, 0.9215, 0.866, 0.9276, 0.8334, 0.9513, 0.8139, 0.8812, 0.9367, 0.9026, 0.9001, 0.9073, 0.9008, 0.9085, 0.9444, 0.9513, 0.8139, 0.9276, 0.8334, 0.921, 0.8269, 0.9297, 0.7981, 0.8979, 0.7988, 0.9146, 0.8311, 0.904, 0.8564, 0.872, 0.8515, 0.1046, 0.116, 0.1236, 0.2098, 0.1351, 0.1972, 0.1205, 0.1256, 0.1236, 0.2098, 0.1046, 0.116, 0.09371, 0.1311, 0.108, 0.2027, 0.2682, 0.4262, 0.2588, 0.3724, 0.2482, 0.3807, 0.2575, 0.4287, 0.2604, 0.3649, 0.2414, 0.3768, 0.2482, 0.3807, 0.2588, 0.3724, 0.2317, 0.329, 0.2414, 0.3768, 0.2604, 0.3649, 0.2538, 0.3253, 0.2411, 0.3154, 0.2317, 0.329, 0.2538, 0.3253, 0.06223, 0.4122, 0.07455, 0.4654, 0.08532, 0.4635, 0.07525, 0.4157, 0.08003, 0.4095, 0.05794, 0.4059, 0.06223, 0.4122, 0.07525, 0.4157, 0.08003, 0.4095, 0.07037, 0.3616, 0.04856, 0.3669, 0.05794, 0.4059, 0.07037, 0.3616, 0.05644, 0.3528, 0.04856, 0.3669, 0.1236, 0.2098, 0.1316, 0.2491, 0.1702, 0.2414, 0.1236, 0.2098, 0.09297, 0.257, 0.1316, 0.2491, 0.2317, 0.329, 0.2411, 0.3154, 0.2168, 0.273, 0.1817, 0.2931, 0.188, 0.3216, 0.2317, 0.329, 0.188, 0.3216, 0.2048, 0.397, 0.2414, 0.3768, 0.2414, 0.3768, 0.2048, 0.397, 0.2482, 0.3807, 0.2482, 0.3807, 0.2056, 0.4003, 0.2223, 0.4757, 0.2575, 0.4287, 0.07037, 0.3616, 0.1077, 0.3378, 0.1024, 0.3091, 0.06234, 0.3042, 0.05644, 0.3528, 0.07037, 0.3616, 0.08003, 0.4095, 0.1216, 0.4139, 0.1077, 0.3378, 0.08003, 0.4095, 0.07525, 0.4157, 0.1222, 0.4172, 0.07525, 0.4157, 0.08532, 0.4635, 0.1361, 0.4932, 0.1222, 0.4172, 0.188, 0.3216, 0.1817, 0.2931, 0.1447, 0.3142, 0.188, 0.3216, 0.1447, 0.3142, 0.1659, 0.4185, 0.2048, 0.397, 0.1077, 0.3378, 0.1447, 0.3142, 0.1024, 0.3091, 0.1077, 0.3378, 0.1216, 0.4139, 0.1659, 0.4185, 0.1447, 0.3142, 0.1222, 0.4172, 0.1361, 0.4932, 0.1792, 0.4845, 0.1659, 0.4185, 0.2056, 0.4003, 0.1659, 0.4185, 0.1792, 0.4845, 0.2223, 0.4757, 0.1316, 0.2491, 0.1447, 0.3142, 0.1817, 0.2931, 0.1702, 0.2414, 0.1316, 0.2491, 0.09297, 0.257, 0.1024, 0.3091, 0.1447, 0.3142, 0.1206, 0.7322, 0.1206, 0.9037, 0.08996, 0.8468, 0.593, 0.3268, 0.479, 0.3695, 0.5595, 0.2053, 0.422, 0.4856, 0.5348, 0.4493, 0.4793, 0.5539, 0.4188, 0.7948, 0.4034, 0.7823, 0.4148, 0.7967, 0.443, 0.8318, 0.4188, 0.7948, 0.4148, 0.7967, 0.4392, 0.8298, 0.4148, 0.7967, 0.4137, 0.7977, 0.4112, 0.7973, 0.4148, 0.7967, 0.4034, 0.7823, 0.4188, 0.7948, 0.4469, 0.7716, 0.4221, 0.7675, 0.4487, 0.8295, 0.4764, 0.7815, 0.4469, 0.7716, 0.4568, 0.8488, 0.4949, 0.8114, 0.4764, 0.7815, 0.9521, 0.858, 0.9619, 0.7981, 0.9601, 0.7992, 0.954, 0.8617, 0.9764, 0.8128, 0.9619, 0.7981, 0.4407, 0.8759, 0.4867, 0.8809, 0.4568, 0.8488, 0.427, 0.835, 0.443, 0.8318, 0.4392, 0.8298, 0.443, 0.8318, 0.427, 0.835, 0.4258, 0.8381, 0.4568, 0.8488, 0.4258, 0.8381, 0.4407, 0.8759, 0.4248, 0.8357, 0.4112, 0.7973, 0.4093, 0.7968, 0.2958, 0.9264, 0.293, 0.9269, 0.2985, 0.9416, 0.2809, 0.8881, 0.293, 0.9269, 0.2942, 0.9263, 0.427, 0.835, 0.4137, 0.7977, 0.4112, 0.7973, 0.2942, 0.9263, 0.2892, 0.8897, 0.2809, 0.8881, 0.2809, 0.8881, 0.2885, 0.8861, 0.2792, 0.8876, 0.2792, 0.8876, 0.288, 0.8833, 0.2784, 0.8851, 0.2662, 0.8464, 0.288, 0.8833, 0.2801, 0.839, 0.7114, 0.8439, 0.7572, 0.8296, 0.7217, 0.8925, 0.08996, 0.8468, 0.0659, 0.8753, 0.04088, 0.7326, 0.0003803, 0.7319, 0.04088, 0.7326, 0.0659, 0.8753, 0.6602, 0.3921, 0.5708, 0.4803, 0.5348, 0.4493, 0.4882, 0.5574, 0.5348, 0.4493, 0.5708, 0.4803, 0.4759, 0.5629, 0.4317, 0.5674, 0.4796, 0.5567, 0.4684, 0.5818, 0.3996, 0.5842, 0.4759, 0.5629, 0.708, 0.7382, 0.7897, 0.8128, 0.7197, 0.6317, 0.7741, 0.431, 0.7509, 0.4628, 0.7897, 0.4682, 0.7197, 0.6317, 0.7897, 0.4682, 0.7509, 0.4628, 0.7579, 0.4245, 0.7271, 0.4415, 0.7509, 0.4628, 0.6609, 0.6221, 0.7509, 0.4628, 0.7271, 0.4415, 0.5745, 0.7584, 0.599, 0.6741, 0.6417, 0.8524, 0.6526, 0.8224, 0.6417, 0.8524, 0.599, 0.6741, 0.9956, 0.06465, 0.9956, 0.2716, 0.9429, 0.2089, 0.9855, 0.03305, 0.9429, 0.2089, 0.9196, 0.1301, 0.1046, 0.116, 0.1166, 0.05273, 0.08108, 0.0003803, 0.1808, 0.1455, 0.1205, 0.1256, 0.1351, 0.1972, 0.9188, 0.3449, 0.8539, 0.09502, 0.8872, 0.3582, 0.7904, 0.1898, 0.8872, 0.3582, 0.8539, 0.09502, 0.903, 0.3824, 0.8872, 0.3582, 0.8867, 0.3892, 0.8556, 0.3717, 0.8867, 0.3892, 0.8872, 0.3582, 0.2604, 0.3649, 0.3104, 0.3355, 0.2538, 0.3253, 0.242, 0.721, 0.2081, 0.627, 0.2291, 0.7312, 0.6609, 0.9419, 0.7114, 0.8439, 0.7078, 0.8946, 0.7572, 0.9275, 0.7139, 0.9089, 0.7217, 0.8925, 0.6609, 0.9419, 0.7088, 0.9061, 0.7139, 0.9089, 0.4793, 0.5539, 0.4337, 0.5748, 0.3926, 0.5748, 0.4793, 0.5539, 0.4796, 0.5567, 0.4812, 0.5577, 0.3996, 0.5842, 0.4337, 0.5748, 0.4317, 0.5674, 0.2416, 0.9035, 0.2125, 0.8668, 0.2109, 0.7888, 0.479, 0.3695, 0.443, 0.2532, 0.5595, 0.2053, 0.3816, 0.3741, 0.422, 0.4856, 0.3328, 0.482, 0.3226, 0.746, 0.319, 0.7453, 0.3112, 0.7604, 0.758, 0.8995, 0.7677, 0.9595, 0.7599, 0.8959, 0.7822, 0.9447, 0.7599, 0.8959, 0.7677, 0.9595, 0.3944, 0.6618, 0.3485, 0.6668, 0.3646, 0.6938, 0.3347, 0.7077, 0.3335, 0.7045, 0.3326, 0.707, 0.3335, 0.7045, 0.3347, 0.7077, 0.3508, 0.7109, 0.3646, 0.6938, 0.3335, 0.7045, 0.3508, 0.7109, 0.319, 0.7453, 0.3326, 0.707, 0.3171, 0.7459, 0.2986, 0.9259, 0.2958, 0.9264, 0.2985, 0.9416, 0.2964, 0.8853, 0.2986, 0.9259, 0.2978, 0.8842, 0.3347, 0.7077, 0.3214, 0.745, 0.347, 0.7129, 0.2892, 0.8897, 0.2972, 0.9258, 0.2964, 0.8853, 0.2885, 0.8861, 0.2964, 0.8853, 0.2978, 0.8842, 0.2978, 0.8842, 0.288, 0.8833, 0.2885, 0.8861, 0.288, 0.8833, 0.2957, 0.8411, 0.2801, 0.839, 0.2109, 0.7888, 0.2125, 0.8668, 0.1619, 0.903, 0.1869, 0.7603, 0.1619, 0.903, 0.1214, 0.9037, 0.3503, 0.2399, 0.4181, 0.2025, 0.3816, 0.3741, 0.3816, 0.3741, 0.3246, 0.4771, 0.3351, 0.3646, 0.3174, 0.5076, 0.3576, 0.5635, 0.3508, 0.5957, 0.7197, 0.2171, 0.7897, 0.3982, 0.708, 0.3235, 0.7741, 0.01641, 0.7509, 0.04818, 0.7579, 0.00985, 0.7897, 0.05354, 0.7197, 0.2171, 0.7509, 0.04818, 0.7271, 0.02689, 0.7579, 0.00985, 0.7509, 0.04818, 0.6609, 0.2075, 0.7509, 0.04818, 0.7197, 0.2171, 0.5629, 0.6451, 0.5201, 0.8233, 0.4956, 0.7391, 0.5737, 0.6751, 0.5737, 0.8866, 0.5201, 0.8233, 0.9956, 0.4793, 0.9855, 0.5109, 0.9429, 0.335, 0.9855, 0.5109, 0.9668, 0.5435, 0.9196, 0.4138, 0.06879, 0.06245, 0.1046, 0.116, 0.08108, 0.0003803, 0.04585, 0.1729, 0.09371, 0.1311, 0.05622, 0.1171, 0.9188, 0.4528, 0.8539, 0.7027, 0.9188, 0.7973, 0.8872, 0.4395, 0.7904, 0.6079, 0.8539, 0.7027, 0.903, 0.4153, 0.8872, 0.4395, 0.9188, 0.4528, 0.8867, 0.4085, 0.8556, 0.426, 0.8872, 0.4395, 0.2081, 0.627, 0.2133, 0.7268, 0.2291, 0.7312, 0.4956, 0.8874, 0.5433, 0.923, 0.5422, 0.9346, 0.5562, 0.9366, 0.5484, 0.9202, 0.5917, 0.9016, 0.5484, 0.9202, 0.5433, 0.923, 0.4956, 0.8874, 0.3328, 0.482, 0.3442, 0.5308, 0.3286, 0.4828, 0.3304, 0.4835, 0.3328, 0.482, 0.3286, 0.4828])
me_vert_023.materials.append(mat_f_117_3)
me_vert_023.materials.append(mat_glass_002)
me_vert_023.materials.append(mat_black_matte)
me_vert_023.materials.append(mat_engineexhaust)
me_vert_023.use_remesh_fix_poles = True
me_vert_023.use_remesh_preserve_attributes = False
me_vert_023.use_mirror_y = True
me_vert_023.update()
me_cube_005 = bpy.data.meshes.new('Cube.005')
me_cube_005.from_pydata([(-0.3276, -0.01499, -0.02322), (-0.3276, -0.01499, 0.02322), (-0.3276, 0.015, -0.02322), (-0.3276, 0.015, 0.02322), (0.05, -0.05, -0.05), (0.05, -0.05, 0.05), (0.05, 0.05, -0.05), (0.05, 0.05, 0.05), (-0.5384, -0.396, -0.02322), (-0.5384, -0.396, 0.02322), (-0.5384, -0.3661, -0.02322), (-0.5384, -0.3661, 0.02322), (-0.1608, -0.4311, -0.05), (-0.1608, -0.4311, 0.05), (-0.1608, -0.3311, -0.05), (-0.1608, -0.3311, 0.05), (-0.6338, -0.8763, -0.02322), (-0.6338, -0.8763, 0.02322), (-0.6338, -0.8463, -0.02322), (-0.6338, -0.8463, 0.02322), (-0.2562, -0.9113, -0.05), (-0.2562, -0.9113, 0.05), (-0.2562, -0.8113, -0.05), (-0.2562, -0.8113, 0.05), (-0.325, -1.754, -0.02322), (-0.325, -1.754, 0.02322), (-0.325, -1.724, -0.02322), (-0.325, -1.724, 0.02322), (0.05262, -1.789, -0.05), (0.05262, -1.789, 0.05), (0.05262, -1.689, -0.05), (0.05262, -1.689, 0.05)], [], [(0, 1, 3, 2), (2, 3, 7, 6), (6, 7, 5, 4), (5, 0, 4), (6, 0, 2), (7, 1, 5), (8, 9, 11, 10), (10, 11, 15, 14), (14, 15, 13, 12), (13, 8, 12), (14, 8, 10), (15, 9, 13), (16, 17, 19, 18), (18, 19, 23, 22), (22, 23, 21, 20), (21, 16, 20), (22, 16, 18), (23, 17, 21), (24, 25, 27, 26), (26, 27, 31, 30), (30, 31, 29, 28), (29, 24, 28), (30, 24, 26), (31, 25, 29), (5, 1, 0), (6, 4, 0), (7, 3, 1), (13, 9, 8), (14, 12, 8), (15, 11, 9), (21, 17, 16), (22, 20, 16), (23, 19, 17), (29, 25, 24), (30, 28, 24), (31, 27, 25)])
_uv = me_cube_005.uv_layers.new(name='UVMap')
_uv.uv.foreach_set('vector', [0.375, 0.0, 0.625, 0.0, 0.625, 0.25, 0.375, 0.25, 0.375, 0.25, 0.625, 0.25, 0.625, 0.5, 0.375, 0.5, 0.375, 0.5, 0.625, 0.5, 0.625, 0.75, 0.375, 0.75, 0.625, 0.75, 0.375, 1.0, 0.375, 0.75, 0.375, 0.5, 0.125, 0.75, 0.125, 0.5, 0.625, 0.5, 0.875, 0.75, 0.625, 0.75, 0.375, 0.0, 0.625, 0.0, 0.625, 0.25, 0.375, 0.25, 0.375, 0.25, 0.625, 0.25, 0.625, 0.5, 0.375, 0.5, 0.375, 0.5, 0.625, 0.5, 0.625, 0.75, 0.375, 0.75, 0.625, 0.75, 0.375, 1.0, 0.375, 0.75, 0.375, 0.5, 0.125, 0.75, 0.125, 0.5, 0.625, 0.5, 0.875, 0.75, 0.625, 0.75, 0.375, 0.0, 0.625, 0.0, 0.625, 0.25, 0.375, 0.25, 0.375, 0.25, 0.625, 0.25, 0.625, 0.5, 0.375, 0.5, 0.375, 0.5, 0.625, 0.5, 0.625, 0.75, 0.375, 0.75, 0.625, 0.75, 0.375, 1.0, 0.375, 0.75, 0.375, 0.5, 0.125, 0.75, 0.125, 0.5, 0.625, 0.5, 0.875, 0.75, 0.625, 0.75, 0.375, 0.0, 0.625, 0.0, 0.625, 0.25, 0.375, 0.25, 0.375, 0.25, 0.625, 0.25, 0.625, 0.5, 0.375, 0.5, 0.375, 0.5, 0.625, 0.5, 0.625, 0.75, 0.375, 0.75, 0.625, 0.75, 0.375, 1.0, 0.375, 0.75, 0.375, 0.5, 0.125, 0.75, 0.125, 0.5, 0.625, 0.5, 0.875, 0.75, 0.625, 0.75, 0.625, 0.75, 0.625, 1.0, 0.375, 1.0, 0.375, 0.5, 0.375, 0.75, 0.125, 0.75, 0.625, 0.5, 0.875, 0.5, 0.875, 0.75, 0.625, 0.75, 0.625, 1.0, 0.375, 1.0, 0.375, 0.5, 0.375, 0.75, 0.125, 0.75, 0.625, 0.5, 0.875, 0.5, 0.875, 0.75, 0.625, 0.75, 0.625, 1.0, 0.375, 1.0, 0.375, 0.5, 0.375, 0.75, 0.125, 0.75, 0.625, 0.5, 0.875, 0.5, 0.875, 0.75, 0.625, 0.75, 0.625, 1.0, 0.375, 1.0, 0.375, 0.5, 0.375, 0.75, 0.125, 0.75, 0.625, 0.5, 0.875, 0.5, 0.875, 0.75])
me_cube_005.materials.append(mat_black_matte)
me_cube_005.use_remesh_fix_poles = True
me_cube_005.use_remesh_preserve_attributes = False
me_cube_005.update()

# ---- objects
ob_f_117_1_005 = bpy.data.objects.new('F-117 1.005', me_vert_023)
ob_f17_adds_1_003 = bpy.data.objects.new('F17 adds 1.003', me_cube_005)

# ---- transforms, parenting, visibility, modifiers, constraints
ob_f_117_1_005.location = (0.0, 0.0, 0.0)
ob_f_117_1_005.rotation_euler = (0.0, 0.0, 1.571)
ob_f_117_1_005.use_mesh_mirror_y = True
_m = ob_f_117_1_005.modifiers.new('Auto Smooth', 'NODES')
_m.node_group = ng_auto_smooth
_gi = [s.identifier for s in ng_auto_smooth.interface.items_tree if s.item_type == 'SOCKET' and s.in_out == 'INPUT']
_m[_gi[1]] = 0.1745  # Angle
ob_f17_adds_1_003.parent = ob_f_117_1_005
ob_f17_adds_1_003.matrix_parent_inverse = Matrix(((1.0, -0.0, 0.0, 19.99), (-0.0, 1.0, -0.0, -34.97), (0.0, 0.0, 1.0, -7.978), (-0.0, 0.0, -0.0, 1.0)))
ob_f17_adds_1_003.location = (-27.71, 35.43, 7.573)
ob_f17_adds_1_003.scale = (2.431, 0.5358, 0.3488)
ob_f17_adds_1_003.color = (0.0, 0.0, 0.0, 1.0)

# ---- collection membership
col_f_117_3.objects.link(ob_f_117_1_005)
col_f_117_3.objects.link(ob_f17_adds_1_003)

# ---- scene / render settings (as saved in the file)
scene.frame_start = 1; scene.frame_end = 250; scene.frame_set(1)
scene.render.engine = 'CYCLES'
scene.render.image_settings.file_format = 'JPEG'
scene.render.image_settings.color_mode = 'RGB'
scene.cycles.samples = 32
scene.cycles.sampling_pattern = 'TABULATED_SOBOL'
scene.cycles.use_adaptive_sampling = False
scene.cycles.use_light_tree = False
scene.cycles.bake_type = 'DIFFUSE'
scene.view_settings.view_transform = 'Filmic'
bpy.context.view_layer.update()

# ---- added for rendering (the .blend has no active camera and no usable light): camera, sun
cam_auto = bpy.data.cameras.new('AutoCamera')
cam_auto.lens = 50.0
cam_auto.sensor_width = 36.0
cam_auto.clip_end = 1000.0
ob_auto_camera = bpy.data.objects.new('AutoCamera', cam_auto)
scene.collection.objects.link(ob_auto_camera)
ob_auto_camera.location = (22.2573, -26.0076, 18.2639)
ob_auto_camera.rotation_euler = (1.09748, -7.21219e-08, 0.694738)
scene.camera = ob_auto_camera
light_auto_sun = bpy.data.lights.new('AutoSun', 'SUN')
light_auto_sun.energy = 3.0
light_auto_sun.angle = 0.0523599
ob_auto_sun = bpy.data.objects.new('AutoSun', light_auto_sun)
scene.collection.objects.link(ob_auto_sun)
ob_auto_sun.rotation_euler = (0.872665, 0.174533, 0.523599)
bpy.context.view_layer.update()
